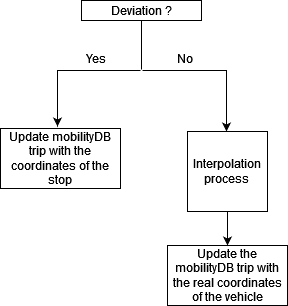

The diagram above was exported from draw.io. Its source (the exported page's mxGraphModel, read from the mxfile embedded in the PNG):
<mxGraphModel dx="756" dy="394" grid="0" gridSize="10" guides="1" tooltips="1" connect="1" arrows="1" fold="1" page="1" pageScale="1" pageWidth="827" pageHeight="1169" math="0" shadow="0">
  <root>
    <mxCell id="0" />
    <mxCell id="1" parent="0" />
    <mxCell id="WlDq2vceR-NAwqoxJtcM-2" value="Deviation ?" style="rounded=0;whiteSpace=wrap;html=1;" vertex="1" parent="1">
      <mxGeometry x="340" y="150" width="120" height="20" as="geometry" />
    </mxCell>
    <mxCell id="WlDq2vceR-NAwqoxJtcM-4" value="" style="endArrow=none;html=1;rounded=0;exitX=0.5;exitY=1;exitDx=0;exitDy=0;" edge="1" parent="1" source="WlDq2vceR-NAwqoxJtcM-2">
      <mxGeometry width="50" height="50" relative="1" as="geometry">
        <mxPoint x="387" y="318" as="sourcePoint" />
        <mxPoint x="400" y="219" as="targetPoint" />
      </mxGeometry>
    </mxCell>
    <mxCell id="WlDq2vceR-NAwqoxJtcM-5" value="" style="endArrow=classic;html=1;rounded=0;" edge="1" parent="1">
      <mxGeometry width="50" height="50" relative="1" as="geometry">
        <mxPoint x="401" y="220" as="sourcePoint" />
        <mxPoint x="485" y="281" as="targetPoint" />
        <Array as="points">
          <mxPoint x="485" y="220" />
        </Array>
      </mxGeometry>
    </mxCell>
    <mxCell id="WlDq2vceR-NAwqoxJtcM-6" value="" style="endArrow=classic;html=1;rounded=0;" edge="1" parent="1">
      <mxGeometry width="50" height="50" relative="1" as="geometry">
        <mxPoint x="399" y="220" as="sourcePoint" />
        <mxPoint x="316" y="276" as="targetPoint" />
        <Array as="points">
          <mxPoint x="316" y="220" />
        </Array>
      </mxGeometry>
    </mxCell>
    <mxCell id="WlDq2vceR-NAwqoxJtcM-7" value="Yes" style="text;html=1;strokeColor=none;fillColor=none;align=center;verticalAlign=middle;whiteSpace=wrap;rounded=0;" vertex="1" parent="1">
      <mxGeometry x="325" y="193" width="60" height="30" as="geometry" />
    </mxCell>
    <mxCell id="WlDq2vceR-NAwqoxJtcM-8" value="No" style="text;html=1;strokeColor=none;fillColor=none;align=center;verticalAlign=middle;whiteSpace=wrap;rounded=0;" vertex="1" parent="1">
      <mxGeometry x="414" y="193" width="60" height="30" as="geometry" />
    </mxCell>
    <mxCell id="WlDq2vceR-NAwqoxJtcM-9" value="&lt;div&gt;Interpolation &lt;br&gt;&lt;/div&gt;&lt;div&gt;process&lt;br&gt;&lt;/div&gt;" style="whiteSpace=wrap;html=1;aspect=fixed;" vertex="1" parent="1">
      <mxGeometry x="446" y="281" width="80" height="80" as="geometry" />
    </mxCell>
    <mxCell id="WlDq2vceR-NAwqoxJtcM-10" value="Update mobilityDB trip with the coordinates of the stop" style="rounded=0;whiteSpace=wrap;html=1;" vertex="1" parent="1">
      <mxGeometry x="259" y="278" width="120" height="60" as="geometry" />
    </mxCell>
    <mxCell id="WlDq2vceR-NAwqoxJtcM-11" value="Update the mobilityDB trip with the real coordinates of the vehicle" style="rounded=0;whiteSpace=wrap;html=1;" vertex="1" parent="1">
      <mxGeometry x="426" y="395" width="120" height="60" as="geometry" />
    </mxCell>
    <mxCell id="WlDq2vceR-NAwqoxJtcM-12" value="" style="endArrow=classic;html=1;rounded=0;exitX=0.5;exitY=1;exitDx=0;exitDy=0;entryX=0.5;entryY=0;entryDx=0;entryDy=0;" edge="1" parent="1" source="WlDq2vceR-NAwqoxJtcM-9" target="WlDq2vceR-NAwqoxJtcM-11">
      <mxGeometry width="50" height="50" relative="1" as="geometry">
        <mxPoint x="387" y="318" as="sourcePoint" />
        <mxPoint x="437" y="268" as="targetPoint" />
      </mxGeometry>
    </mxCell>
  </root>
</mxGraphModel>